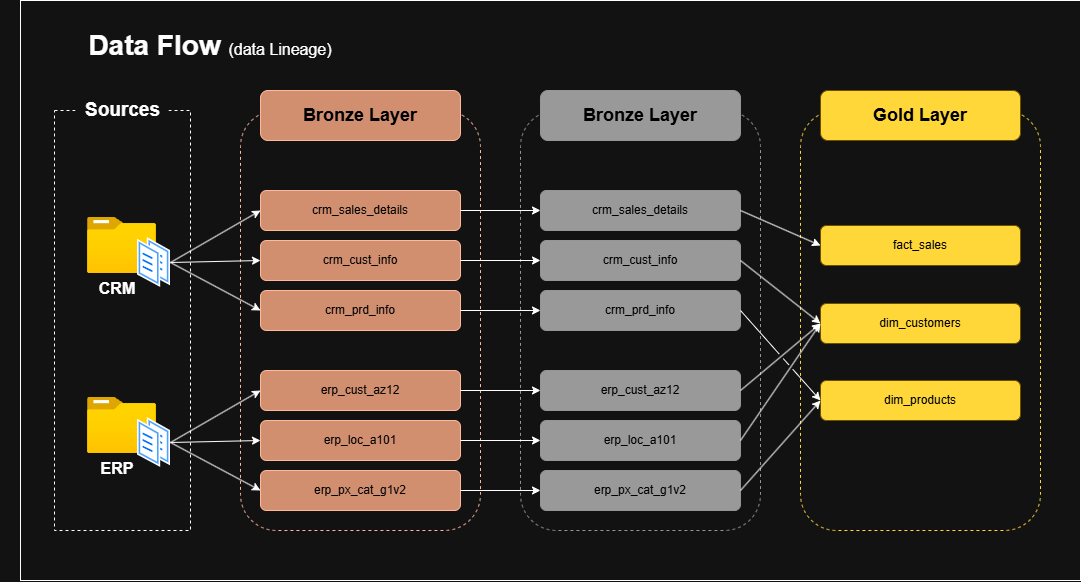

The diagram above was exported from draw.io. Its source (the exported page's mxGraphModel, read from the mxfile embedded in the PNG):
<mxGraphModel dx="1414" dy="777" grid="1" gridSize="10" guides="1" tooltips="1" connect="1" arrows="1" fold="1" page="1" pageScale="1" pageWidth="1169" pageHeight="827" math="0" shadow="0">
  <root>
    <mxCell id="0" />
    <mxCell id="1" parent="0" />
    <mxCell id="qzj9o3Sdol6qpIO1HYen-64" parent="1" style="rounded=0;whiteSpace=wrap;html=1;" value="" vertex="1">
      <mxGeometry height="580" width="1060" x="40" y="40" as="geometry" />
    </mxCell>
    <mxCell id="qzj9o3Sdol6qpIO1HYen-1" parent="1" style="text;html=1;whiteSpace=wrap;strokeColor=none;fillColor=none;align=center;verticalAlign=middle;rounded=0;" value="&lt;font style=&quot;&quot;&gt;&lt;b style=&quot;font-size: 28px;&quot;&gt;Data Flow &lt;/b&gt;&lt;font style=&quot;font-size: 16px;&quot;&gt;(data Lineage)&lt;/font&gt;&lt;/font&gt;" vertex="1">
      <mxGeometry height="50" width="420" x="20" y="60" as="geometry" />
    </mxCell>
    <mxCell id="qzj9o3Sdol6qpIO1HYen-2" parent="1" style="image;aspect=fixed;html=1;points=[];align=center;fontSize=12;image=img/lib/azure2/general/Folder_Blank.svg;" value="" vertex="1">
      <mxGeometry height="56.00000000000001" width="69" x="107" y="257" as="geometry" />
    </mxCell>
    <mxCell id="qzj9o3Sdol6qpIO1HYen-8" parent="1" style="image;aspect=fixed;perimeter=ellipsePerimeter;html=1;align=center;shadow=0;dashed=0;spacingTop=3;image=img/lib/active_directory/documents.svg;" value="" vertex="1">
      <mxGeometry height="50" width="33" x="157" y="277" as="geometry" />
    </mxCell>
    <mxCell id="qzj9o3Sdol6qpIO1HYen-10" parent="1" style="text;html=1;whiteSpace=wrap;strokeColor=none;fillColor=none;align=center;verticalAlign=middle;rounded=0;" value="&lt;b&gt;&lt;font style=&quot;font-size: 16px;&quot;&gt;CRM&lt;/font&gt;&lt;/b&gt;" vertex="1">
      <mxGeometry height="30" width="60" x="107" y="313" as="geometry" />
    </mxCell>
    <mxCell id="qzj9o3Sdol6qpIO1HYen-12" parent="1" style="image;aspect=fixed;html=1;points=[];align=center;fontSize=12;image=img/lib/azure2/general/Folder_Blank.svg;" value="" vertex="1">
      <mxGeometry height="56.00000000000001" width="69" x="107" y="437" as="geometry" />
    </mxCell>
    <mxCell id="qzj9o3Sdol6qpIO1HYen-13" parent="1" style="image;aspect=fixed;perimeter=ellipsePerimeter;html=1;align=center;shadow=0;dashed=0;spacingTop=3;image=img/lib/active_directory/documents.svg;" value="" vertex="1">
      <mxGeometry height="50" width="33" x="157" y="457" as="geometry" />
    </mxCell>
    <mxCell id="qzj9o3Sdol6qpIO1HYen-14" parent="1" style="text;html=1;whiteSpace=wrap;strokeColor=none;fillColor=none;align=center;verticalAlign=middle;rounded=0;" value="&lt;b&gt;&lt;font style=&quot;font-size: 16px;&quot;&gt;ERP&lt;/font&gt;&lt;/b&gt;" vertex="1">
      <mxGeometry height="30" width="60" x="107" y="493" as="geometry" />
    </mxCell>
    <mxCell id="qzj9o3Sdol6qpIO1HYen-20" parent="1" style="rounded=1;whiteSpace=wrap;html=1;fillColor=#a0522d;fontColor=#ffffff;strokeColor=#6D1F00;" value="&lt;span style=&quot;color: light-dark(rgb(0, 0, 0), rgb(0, 0, 0));&quot;&gt;crm_sales_details&lt;/span&gt;" vertex="1">
      <mxGeometry height="40" width="200" x="280" y="230" as="geometry" />
    </mxCell>
    <mxCell id="qzj9o3Sdol6qpIO1HYen-21" parent="1" style="rounded=1;whiteSpace=wrap;html=1;fillColor=#a0522d;fontColor=#ffffff;strokeColor=#6D1F00;" value="&lt;span style=&quot;color: light-dark(rgb(0, 0, 0), rgb(0, 0, 0));&quot;&gt;crm_cust_info&lt;/span&gt;" vertex="1">
      <mxGeometry height="40" width="200" x="280" y="280" as="geometry" />
    </mxCell>
    <mxCell id="qzj9o3Sdol6qpIO1HYen-22" parent="1" style="rounded=1;whiteSpace=wrap;html=1;fillColor=#a0522d;fontColor=#ffffff;strokeColor=#6D1F00;" value="&lt;span style=&quot;color: light-dark(rgb(0, 0, 0), rgb(0, 0, 0));&quot;&gt;crm_prd_info&lt;/span&gt;" vertex="1">
      <mxGeometry height="40" width="200" x="280" y="330" as="geometry" />
    </mxCell>
    <mxCell id="qzj9o3Sdol6qpIO1HYen-23" parent="1" style="rounded=1;whiteSpace=wrap;html=1;fillColor=#a0522d;fontColor=#ffffff;strokeColor=#6D1F00;" value="&lt;span style=&quot;color: light-dark(rgb(0, 0, 0), rgb(0, 0, 0));&quot;&gt;erp_cust_az12&lt;/span&gt;" vertex="1">
      <mxGeometry height="40" width="200" x="280" y="410" as="geometry" />
    </mxCell>
    <mxCell id="qzj9o3Sdol6qpIO1HYen-24" parent="1" style="rounded=1;whiteSpace=wrap;html=1;fillColor=#a0522d;fontColor=#ffffff;strokeColor=#6D1F00;" value="&lt;span style=&quot;color: light-dark(rgb(0, 0, 0), rgb(0, 0, 0));&quot;&gt;erp_loc_a101&lt;/span&gt;" vertex="1">
      <mxGeometry height="40" width="200" x="280" y="460" as="geometry" />
    </mxCell>
    <mxCell id="qzj9o3Sdol6qpIO1HYen-25" parent="1" style="rounded=1;whiteSpace=wrap;html=1;fillColor=#a0522d;fontColor=#ffffff;strokeColor=#6D1F00;" value="&lt;font style=&quot;color: light-dark(rgb(0, 0, 0), rgb(0, 0, 0));&quot;&gt;erp_px_cat_g1v2&lt;/font&gt;" vertex="1">
      <mxGeometry height="40" width="200" x="280" y="510" as="geometry" />
    </mxCell>
    <mxCell id="qzj9o3Sdol6qpIO1HYen-26" parent="1" style="rounded=1;whiteSpace=wrap;html=1;fillColor=none;glass=0;shadow=0;fontColor=#ffffff;strokeColor=#6D1F00;dashed=1;" value="" vertex="1">
      <mxGeometry height="420" width="240" x="260" y="150" as="geometry" />
    </mxCell>
    <mxCell id="qzj9o3Sdol6qpIO1HYen-19" parent="1" style="rounded=1;whiteSpace=wrap;html=1;fillColor=#a0522d;fontColor=#ffffff;strokeColor=#6D1F00;" value="&lt;span style=&quot;color: light-dark(rgb(0, 0, 0), rgb(0, 0, 0));&quot;&gt;&lt;b&gt;&lt;font style=&quot;font-size: 18px;&quot;&gt;Bronze Layer&lt;/font&gt;&lt;/b&gt;&lt;/span&gt;" vertex="1">
      <mxGeometry height="50" width="200" x="280" y="130" as="geometry" />
    </mxCell>
    <mxCell id="qzj9o3Sdol6qpIO1HYen-27" parent="1" style="rounded=1;whiteSpace=wrap;html=1;fillColor=light-dark(#FFFFFF,#999999);strokeColor=#666666;gradientColor=none;" value="&lt;span style=&quot;color: light-dark(rgb(0, 0, 0), rgb(0, 0, 0));&quot;&gt;crm_sales_details&lt;/span&gt;" vertex="1">
      <mxGeometry height="40" width="200" x="560" y="230" as="geometry" />
    </mxCell>
    <mxCell id="qzj9o3Sdol6qpIO1HYen-28" parent="1" style="rounded=1;whiteSpace=wrap;html=1;fillColor=light-dark(#FFFFFF,#999999);strokeColor=#666666;gradientColor=none;" value="&lt;span style=&quot;color: light-dark(rgb(0, 0, 0), rgb(0, 0, 0));&quot;&gt;crm_cust_info&lt;/span&gt;" vertex="1">
      <mxGeometry height="40" width="200" x="560" y="280" as="geometry" />
    </mxCell>
    <mxCell id="qzj9o3Sdol6qpIO1HYen-29" parent="1" style="rounded=1;whiteSpace=wrap;html=1;fillColor=light-dark(#FFFFFF,#999999);strokeColor=#666666;gradientColor=none;" value="&lt;span style=&quot;color: light-dark(rgb(0, 0, 0), rgb(0, 0, 0));&quot;&gt;crm_prd_info&lt;/span&gt;" vertex="1">
      <mxGeometry height="40" width="200" x="560" y="330" as="geometry" />
    </mxCell>
    <mxCell id="qzj9o3Sdol6qpIO1HYen-30" parent="1" style="rounded=1;whiteSpace=wrap;html=1;fillColor=light-dark(#FFFFFF,#999999);strokeColor=#666666;gradientColor=none;" value="&lt;span style=&quot;color: light-dark(rgb(0, 0, 0), rgb(0, 0, 0));&quot;&gt;erp_cust_az12&lt;/span&gt;" vertex="1">
      <mxGeometry height="40" width="200" x="560" y="410" as="geometry" />
    </mxCell>
    <mxCell id="qzj9o3Sdol6qpIO1HYen-31" parent="1" style="rounded=1;whiteSpace=wrap;html=1;fillColor=light-dark(#FFFFFF,#999999);strokeColor=#666666;gradientColor=none;" value="&lt;span style=&quot;color: light-dark(rgb(0, 0, 0), rgb(0, 0, 0));&quot;&gt;erp_loc_a101&lt;/span&gt;" vertex="1">
      <mxGeometry height="40" width="200" x="560" y="460" as="geometry" />
    </mxCell>
    <mxCell id="qzj9o3Sdol6qpIO1HYen-32" parent="1" style="rounded=1;whiteSpace=wrap;html=1;fillColor=light-dark(#FFFFFF,#999999);strokeColor=#666666;gradientColor=none;" value="&lt;font style=&quot;color: light-dark(rgb(0, 0, 0), rgb(0, 0, 0));&quot;&gt;erp_px_cat_g1v2&lt;/font&gt;" vertex="1">
      <mxGeometry height="40" width="200" x="560" y="510" as="geometry" />
    </mxCell>
    <mxCell id="qzj9o3Sdol6qpIO1HYen-33" parent="1" style="rounded=1;whiteSpace=wrap;html=1;fillColor=none;glass=0;shadow=0;strokeColor=#666666;dashed=1;gradientColor=none;" value="" vertex="1">
      <mxGeometry height="420" width="240" x="540" y="150" as="geometry" />
    </mxCell>
    <mxCell id="qzj9o3Sdol6qpIO1HYen-34" parent="1" style="rounded=1;whiteSpace=wrap;html=1;fillColor=light-dark(#FFFFFF,#999999);strokeColor=#666666;gradientColor=none;" value="&lt;span style=&quot;color: light-dark(rgb(0, 0, 0), rgb(0, 0, 0));&quot;&gt;&lt;b&gt;&lt;font style=&quot;font-size: 18px;&quot;&gt;Bronze Layer&lt;/font&gt;&lt;/b&gt;&lt;/span&gt;" vertex="1">
      <mxGeometry height="50" width="200" x="560" y="130" as="geometry" />
    </mxCell>
    <mxCell id="qzj9o3Sdol6qpIO1HYen-35" parent="1" style="rounded=1;whiteSpace=wrap;html=1;fillColor=light-dark(#FFF2CC,#FFD738);strokeColor=#d6b656;gradientColor=none;" value="&lt;font style=&quot;color: light-dark(rgb(0, 0, 0), rgb(0, 0, 0));&quot;&gt;fact_sales&lt;/font&gt;" vertex="1">
      <mxGeometry height="40" width="200" x="840" y="265" as="geometry" />
    </mxCell>
    <mxCell id="qzj9o3Sdol6qpIO1HYen-36" parent="1" style="rounded=1;whiteSpace=wrap;html=1;fillColor=light-dark(#FFF2CC,#FFD738);strokeColor=#d6b656;gradientColor=none;" value="&lt;font style=&quot;color: light-dark(rgb(0, 0, 0), rgb(0, 0, 0));&quot;&gt;dim_customers&lt;/font&gt;" vertex="1">
      <mxGeometry height="40" width="200" x="840" y="343" as="geometry" />
    </mxCell>
    <mxCell id="qzj9o3Sdol6qpIO1HYen-37" parent="1" style="rounded=1;whiteSpace=wrap;html=1;fillColor=light-dark(#FFF2CC,#FFD738);strokeColor=#d6b656;gradientColor=none;" value="&lt;span style=&quot;color: light-dark(rgb(0, 0, 0), rgb(0, 0, 0));&quot;&gt;dim_products&lt;/span&gt;" vertex="1">
      <mxGeometry height="40" width="200" x="840" y="420" as="geometry" />
    </mxCell>
    <mxCell id="qzj9o3Sdol6qpIO1HYen-41" parent="1" style="rounded=1;whiteSpace=wrap;html=1;fillColor=none;glass=0;shadow=0;fontColor=#ffffff;strokeColor=light-dark(#FFF2CC,#FFD738);dashed=1;" value="" vertex="1">
      <mxGeometry height="420" width="240" x="820" y="150" as="geometry" />
    </mxCell>
    <mxCell id="qzj9o3Sdol6qpIO1HYen-42" parent="1" style="rounded=1;whiteSpace=wrap;html=1;fillColor=light-dark(#FFF2CC,#FFD738);strokeColor=#d6b656;gradientColor=none;" value="&lt;span style=&quot;color: light-dark(rgb(0, 0, 0), rgb(0, 0, 0));&quot;&gt;&lt;b&gt;&lt;font style=&quot;font-size: 18px;&quot;&gt;Gold Layer&lt;/font&gt;&lt;/b&gt;&lt;/span&gt;" vertex="1">
      <mxGeometry height="50" width="200" x="840" y="130" as="geometry" />
    </mxCell>
    <mxCell id="qzj9o3Sdol6qpIO1HYen-43" edge="1" parent="1" source="qzj9o3Sdol6qpIO1HYen-8" style="endArrow=classic;html=1;rounded=0;exitX=1;exitY=0.5;exitDx=0;exitDy=0;entryX=0;entryY=0.5;entryDx=0;entryDy=0;" target="qzj9o3Sdol6qpIO1HYen-20" value="">
      <mxGeometry height="50" relative="1" width="50" as="geometry">
        <mxPoint x="680" y="470" as="sourcePoint" />
        <mxPoint x="180" y="390" as="targetPoint" />
      </mxGeometry>
    </mxCell>
    <mxCell id="qzj9o3Sdol6qpIO1HYen-44" edge="1" parent="1" source="qzj9o3Sdol6qpIO1HYen-8" style="endArrow=classic;html=1;rounded=0;exitX=1;exitY=0.5;exitDx=0;exitDy=0;entryX=0;entryY=0.5;entryDx=0;entryDy=0;" target="qzj9o3Sdol6qpIO1HYen-21" value="">
      <mxGeometry height="50" relative="1" width="50" as="geometry">
        <mxPoint x="240" y="372" as="sourcePoint" />
        <mxPoint x="307" y="320" as="targetPoint" />
      </mxGeometry>
    </mxCell>
    <mxCell id="qzj9o3Sdol6qpIO1HYen-45" edge="1" parent="1" source="qzj9o3Sdol6qpIO1HYen-8" style="endArrow=classic;html=1;rounded=0;exitX=1;exitY=0.5;exitDx=0;exitDy=0;entryX=0;entryY=0.5;entryDx=0;entryDy=0;" target="qzj9o3Sdol6qpIO1HYen-22" value="">
      <mxGeometry height="50" relative="1" width="50" as="geometry">
        <mxPoint x="260" y="372" as="sourcePoint" />
        <mxPoint x="327" y="320" as="targetPoint" />
      </mxGeometry>
    </mxCell>
    <mxCell id="qzj9o3Sdol6qpIO1HYen-46" edge="1" parent="1" source="qzj9o3Sdol6qpIO1HYen-13" style="endArrow=classic;html=1;rounded=0;exitX=1;exitY=0.5;exitDx=0;exitDy=0;entryX=0;entryY=0.5;entryDx=0;entryDy=0;" target="qzj9o3Sdol6qpIO1HYen-23" value="">
      <mxGeometry height="50" relative="1" width="50" as="geometry">
        <mxPoint x="680" y="480" as="sourcePoint" />
        <mxPoint x="730" y="430" as="targetPoint" />
      </mxGeometry>
    </mxCell>
    <mxCell id="qzj9o3Sdol6qpIO1HYen-47" edge="1" parent="1" source="qzj9o3Sdol6qpIO1HYen-13" style="endArrow=classic;html=1;rounded=0;exitX=1;exitY=0.5;exitDx=0;exitDy=0;entryX=0;entryY=0.5;entryDx=0;entryDy=0;" target="qzj9o3Sdol6qpIO1HYen-24" value="">
      <mxGeometry height="50" relative="1" width="50" as="geometry">
        <mxPoint x="240" y="572" as="sourcePoint" />
        <mxPoint x="307" y="520" as="targetPoint" />
      </mxGeometry>
    </mxCell>
    <mxCell id="qzj9o3Sdol6qpIO1HYen-48" edge="1" parent="1" source="qzj9o3Sdol6qpIO1HYen-13" style="endArrow=classic;html=1;rounded=0;exitX=1;exitY=0.5;exitDx=0;exitDy=0;entryX=0;entryY=0.5;entryDx=0;entryDy=0;" target="qzj9o3Sdol6qpIO1HYen-25" value="">
      <mxGeometry height="50" relative="1" width="50" as="geometry">
        <mxPoint x="220" y="572" as="sourcePoint" />
        <mxPoint x="287" y="520" as="targetPoint" />
      </mxGeometry>
    </mxCell>
    <mxCell id="qzj9o3Sdol6qpIO1HYen-49" edge="1" parent="1" source="qzj9o3Sdol6qpIO1HYen-20" style="endArrow=classic;html=1;rounded=0;exitX=1;exitY=0.5;exitDx=0;exitDy=0;entryX=0;entryY=0.5;entryDx=0;entryDy=0;" target="qzj9o3Sdol6qpIO1HYen-27" value="">
      <mxGeometry height="50" relative="1" width="50" as="geometry">
        <mxPoint x="680" y="430" as="sourcePoint" />
        <mxPoint x="730" y="380" as="targetPoint" />
      </mxGeometry>
    </mxCell>
    <mxCell id="qzj9o3Sdol6qpIO1HYen-50" edge="1" parent="1" source="qzj9o3Sdol6qpIO1HYen-21" style="endArrow=classic;html=1;rounded=0;exitX=1;exitY=0.5;exitDx=0;exitDy=0;entryX=0;entryY=0.5;entryDx=0;entryDy=0;" target="qzj9o3Sdol6qpIO1HYen-28" value="">
      <mxGeometry height="50" relative="1" width="50" as="geometry">
        <mxPoint x="510" y="280" as="sourcePoint" />
        <mxPoint x="590" y="280" as="targetPoint" />
      </mxGeometry>
    </mxCell>
    <mxCell id="qzj9o3Sdol6qpIO1HYen-51" edge="1" parent="1" source="qzj9o3Sdol6qpIO1HYen-22" style="endArrow=classic;html=1;rounded=0;exitX=1;exitY=0.5;exitDx=0;exitDy=0;entryX=0;entryY=0.5;entryDx=0;entryDy=0;" target="qzj9o3Sdol6qpIO1HYen-29" value="">
      <mxGeometry height="50" relative="1" width="50" as="geometry">
        <mxPoint x="520" y="330" as="sourcePoint" />
        <mxPoint x="600" y="330" as="targetPoint" />
      </mxGeometry>
    </mxCell>
    <mxCell id="qzj9o3Sdol6qpIO1HYen-52" edge="1" parent="1" source="qzj9o3Sdol6qpIO1HYen-23" style="endArrow=classic;html=1;rounded=0;exitX=1;exitY=0.5;exitDx=0;exitDy=0;entryX=0;entryY=0.5;entryDx=0;entryDy=0;" target="qzj9o3Sdol6qpIO1HYen-30" value="">
      <mxGeometry height="50" relative="1" width="50" as="geometry">
        <mxPoint x="510" y="500" as="sourcePoint" />
        <mxPoint x="590" y="500" as="targetPoint" />
      </mxGeometry>
    </mxCell>
    <mxCell id="qzj9o3Sdol6qpIO1HYen-53" edge="1" parent="1" source="qzj9o3Sdol6qpIO1HYen-24" style="endArrow=classic;html=1;rounded=0;exitX=1;exitY=0.5;exitDx=0;exitDy=0;entryX=0;entryY=0.5;entryDx=0;entryDy=0;" target="qzj9o3Sdol6qpIO1HYen-31" value="">
      <mxGeometry height="50" relative="1" width="50" as="geometry">
        <mxPoint x="490" y="480" as="sourcePoint" />
        <mxPoint x="570" y="480" as="targetPoint" />
      </mxGeometry>
    </mxCell>
    <mxCell id="qzj9o3Sdol6qpIO1HYen-54" edge="1" parent="1" source="qzj9o3Sdol6qpIO1HYen-25" style="endArrow=classic;html=1;rounded=0;exitX=1;exitY=0.5;exitDx=0;exitDy=0;entryX=0;entryY=0.5;entryDx=0;entryDy=0;" target="qzj9o3Sdol6qpIO1HYen-32" value="">
      <mxGeometry height="50" relative="1" width="50" as="geometry">
        <mxPoint x="500" y="560" as="sourcePoint" />
        <mxPoint x="580" y="560" as="targetPoint" />
      </mxGeometry>
    </mxCell>
    <mxCell id="qzj9o3Sdol6qpIO1HYen-55" edge="1" parent="1" source="qzj9o3Sdol6qpIO1HYen-27" style="endArrow=classic;html=1;rounded=0;exitX=1;exitY=0.5;exitDx=0;exitDy=0;entryX=0;entryY=0.5;entryDx=0;entryDy=0;" target="qzj9o3Sdol6qpIO1HYen-35" value="">
      <mxGeometry height="50" relative="1" width="50" as="geometry">
        <mxPoint x="680" y="430" as="sourcePoint" />
        <mxPoint x="730" y="380" as="targetPoint" />
      </mxGeometry>
    </mxCell>
    <mxCell id="qzj9o3Sdol6qpIO1HYen-56" edge="1" parent="1" source="qzj9o3Sdol6qpIO1HYen-28" style="endArrow=classic;html=1;rounded=0;exitX=1;exitY=0.5;exitDx=0;exitDy=0;entryX=0;entryY=0.5;entryDx=0;entryDy=0;jumpStyle=gap;" target="qzj9o3Sdol6qpIO1HYen-36" value="">
      <mxGeometry height="50" relative="1" width="50" as="geometry">
        <mxPoint x="680" y="430" as="sourcePoint" />
        <mxPoint x="730" y="380" as="targetPoint" />
      </mxGeometry>
    </mxCell>
    <mxCell id="qzj9o3Sdol6qpIO1HYen-57" edge="1" parent="1" source="qzj9o3Sdol6qpIO1HYen-30" style="endArrow=classic;html=1;rounded=0;exitX=1;exitY=0.5;exitDx=0;exitDy=0;entryX=0;entryY=0.5;entryDx=0;entryDy=0;jumpStyle=gap;" target="qzj9o3Sdol6qpIO1HYen-36" value="">
      <mxGeometry height="50" relative="1" width="50" as="geometry">
        <mxPoint x="680" y="430" as="sourcePoint" />
        <mxPoint x="730" y="380" as="targetPoint" />
      </mxGeometry>
    </mxCell>
    <mxCell id="qzj9o3Sdol6qpIO1HYen-58" edge="1" parent="1" source="qzj9o3Sdol6qpIO1HYen-31" style="endArrow=classic;html=1;rounded=0;exitX=1;exitY=0.5;exitDx=0;exitDy=0;entryX=0;entryY=0.5;entryDx=0;entryDy=0;jumpStyle=gap;" target="qzj9o3Sdol6qpIO1HYen-36" value="">
      <mxGeometry height="50" relative="1" width="50" as="geometry">
        <mxPoint x="680" y="430" as="sourcePoint" />
        <mxPoint x="730" y="380" as="targetPoint" />
      </mxGeometry>
    </mxCell>
    <mxCell id="qzj9o3Sdol6qpIO1HYen-59" edge="1" parent="1" source="qzj9o3Sdol6qpIO1HYen-29" style="endArrow=classic;html=1;rounded=0;exitX=1;exitY=0.5;exitDx=0;exitDy=0;entryX=0;entryY=0.5;entryDx=0;entryDy=0;jumpStyle=gap;" target="qzj9o3Sdol6qpIO1HYen-37" value="">
      <mxGeometry height="50" relative="1" width="50" as="geometry">
        <mxPoint x="680" y="430" as="sourcePoint" />
        <mxPoint x="730" y="380" as="targetPoint" />
      </mxGeometry>
    </mxCell>
    <mxCell id="qzj9o3Sdol6qpIO1HYen-60" edge="1" parent="1" source="qzj9o3Sdol6qpIO1HYen-32" style="endArrow=classic;html=1;rounded=0;exitX=1;exitY=0.5;exitDx=0;exitDy=0;entryX=0;entryY=0.5;entryDx=0;entryDy=0;jumpStyle=gap;" target="qzj9o3Sdol6qpIO1HYen-37" value="">
      <mxGeometry height="50" relative="1" width="50" as="geometry">
        <mxPoint x="680" y="430" as="sourcePoint" />
        <mxPoint x="730" y="380" as="targetPoint" />
      </mxGeometry>
    </mxCell>
    <mxCell id="qzj9o3Sdol6qpIO1HYen-61" parent="1" style="rounded=0;whiteSpace=wrap;html=1;fillColor=none;dashed=1;" value="" vertex="1">
      <mxGeometry height="420" width="136" x="74" y="150" as="geometry" />
    </mxCell>
    <mxCell id="qzj9o3Sdol6qpIO1HYen-63" parent="1" style="text;html=1;whiteSpace=wrap;strokeColor=none;fillColor=default;align=center;verticalAlign=middle;rounded=0;" value="&lt;font style=&quot;font-size: 19px;&quot;&gt;&lt;b style=&quot;&quot;&gt;Sources&lt;/b&gt;&lt;/font&gt;" vertex="1">
      <mxGeometry height="40" width="93" x="95.5" y="130" as="geometry" />
    </mxCell>
  </root>
</mxGraphModel>